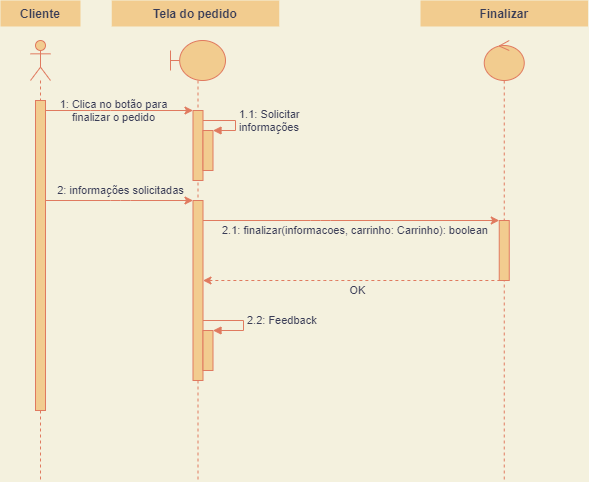

The diagram above was exported from draw.io. Its source (the exported page's mxGraphModel, read from the mxfile embedded in the PNG):
<mxGraphModel dx="863" dy="667" grid="1" gridSize="10" guides="1" tooltips="1" connect="1" arrows="1" fold="1" page="1" pageScale="1" pageWidth="827" pageHeight="1169" background="#F4F1DE" math="0" shadow="0">
  <root>
    <mxCell id="0" />
    <mxCell id="1" parent="0" />
    <mxCell id="4" value="" style="shape=umlLifeline;participant=umlActor;perimeter=lifelinePerimeter;whiteSpace=wrap;html=1;container=1;collapsible=0;recursiveResize=0;verticalAlign=top;spacingTop=36;outlineConnect=0;rounded=0;sketch=0;fontColor=#393C56;strokeColor=#E07A5F;fillColor=#F2CC8F;" parent="1" vertex="1">
      <mxGeometry x="230" y="210" width="20" height="440" as="geometry" />
    </mxCell>
    <mxCell id="7" value="" style="html=1;points=[];perimeter=orthogonalPerimeter;rounded=0;sketch=0;fontColor=#393C56;strokeColor=#E07A5F;fillColor=#F2CC8F;" parent="4" vertex="1">
      <mxGeometry x="5" y="60" width="10" height="310" as="geometry" />
    </mxCell>
    <mxCell id="5" value="" style="shape=umlLifeline;participant=umlBoundary;perimeter=lifelinePerimeter;whiteSpace=wrap;html=1;container=1;collapsible=0;recursiveResize=0;verticalAlign=top;spacingTop=36;outlineConnect=0;rounded=0;sketch=0;fontColor=#393C56;strokeColor=#E07A5F;fillColor=#F2CC8F;" parent="1" vertex="1">
      <mxGeometry x="370" y="210" width="55" height="440" as="geometry" />
    </mxCell>
    <mxCell id="8" value="" style="html=1;points=[];perimeter=orthogonalPerimeter;rounded=0;sketch=0;fontColor=#393C56;strokeColor=#E07A5F;fillColor=#F2CC8F;" parent="5" vertex="1">
      <mxGeometry x="22.5" y="70" width="10" height="70" as="geometry" />
    </mxCell>
    <mxCell id="24" value="" style="html=1;points=[];perimeter=orthogonalPerimeter;rounded=0;sketch=0;fontColor=#393C56;strokeColor=#E07A5F;fillColor=#F2CC8F;" vertex="1" parent="5">
      <mxGeometry x="32.5" y="90" width="10" height="40" as="geometry" />
    </mxCell>
    <mxCell id="25" value="1.1: Solicitar&lt;br&gt;informações" style="edgeStyle=orthogonalEdgeStyle;html=1;align=left;spacingLeft=2;endArrow=block;rounded=0;entryX=1;entryY=0;fontColor=#393C56;strokeColor=#E07A5F;fillColor=#F2CC8F;labelBackgroundColor=none;" edge="1" target="24" parent="5" source="8">
      <mxGeometry relative="1" as="geometry">
        <mxPoint x="30" y="80" as="sourcePoint" />
        <Array as="points">
          <mxPoint x="65" y="80" />
          <mxPoint x="65" y="90" />
        </Array>
        <mxPoint as="offset" />
      </mxGeometry>
    </mxCell>
    <mxCell id="29" value="" style="html=1;points=[];perimeter=orthogonalPerimeter;rounded=0;sketch=0;fontColor=#393C56;strokeColor=#E07A5F;fillColor=#F2CC8F;" vertex="1" parent="5">
      <mxGeometry x="22.5" y="160" width="10" height="180" as="geometry" />
    </mxCell>
    <mxCell id="42" value="" style="html=1;points=[];perimeter=orthogonalPerimeter;rounded=0;sketch=0;fontColor=#393C56;strokeColor=#E07A5F;fillColor=#F2CC8F;" vertex="1" parent="5">
      <mxGeometry x="32.5" y="290" width="10" height="40" as="geometry" />
    </mxCell>
    <mxCell id="43" value="2.2: Feedback" style="edgeStyle=orthogonalEdgeStyle;html=1;align=left;spacingLeft=2;endArrow=block;rounded=0;entryX=1;entryY=0;fontColor=#393C56;strokeColor=#E07A5F;fillColor=#F2CC8F;labelBackgroundColor=none;" edge="1" parent="5" target="42" source="29">
      <mxGeometry relative="1" as="geometry">
        <mxPoint x="40" y="279.9999999999999" as="sourcePoint" />
        <Array as="points">
          <mxPoint x="73" y="280" />
          <mxPoint x="73" y="290" />
        </Array>
        <mxPoint as="offset" />
      </mxGeometry>
    </mxCell>
    <mxCell id="9" style="edgeStyle=orthogonalEdgeStyle;curved=0;rounded=1;sketch=0;orthogonalLoop=1;jettySize=auto;html=1;fontColor=#393C56;strokeColor=#E07A5F;fillColor=#F2CC8F;labelBackgroundColor=#F4F1DE;" parent="1" source="7" target="8" edge="1">
      <mxGeometry relative="1" as="geometry">
        <Array as="points">
          <mxPoint x="300" y="280" />
          <mxPoint x="300" y="280" />
        </Array>
      </mxGeometry>
    </mxCell>
    <mxCell id="12" value="1: Clica no botão para&lt;br&gt;finalizar o pedido" style="edgeLabel;html=1;align=center;verticalAlign=middle;resizable=0;points=[];fontColor=#393C56;labelBackgroundColor=none;" parent="9" vertex="1" connectable="0">
      <mxGeometry x="-0.0837" y="2" relative="1" as="geometry">
        <mxPoint y="2" as="offset" />
      </mxGeometry>
    </mxCell>
    <mxCell id="10" value="Tela do pedido" style="text;align=center;fontStyle=1;verticalAlign=middle;spacingLeft=3;spacingRight=3;strokeColor=none;rotatable=0;points=[[0,0.5],[1,0.5]];portConstraint=eastwest;rounded=0;sketch=0;fontColor=#393C56;fillColor=#F2CC8F;" parent="1" vertex="1">
      <mxGeometry x="311.25" y="170" width="167.5" height="26" as="geometry" />
    </mxCell>
    <mxCell id="11" value="Cliente" style="text;align=center;fontStyle=1;verticalAlign=middle;spacingLeft=3;spacingRight=3;strokeColor=none;rotatable=0;points=[[0,0.5],[1,0.5]];portConstraint=eastwest;rounded=0;sketch=0;fontColor=#393C56;fillColor=#F2CC8F;" parent="1" vertex="1">
      <mxGeometry x="200" y="170" width="80" height="26" as="geometry" />
    </mxCell>
    <mxCell id="30" style="edgeStyle=orthogonalEdgeStyle;curved=0;rounded=1;sketch=0;orthogonalLoop=1;jettySize=auto;html=1;labelBackgroundColor=none;fontColor=#393C56;strokeColor=#E07A5F;fillColor=#F2CC8F;" edge="1" parent="1" source="7" target="29">
      <mxGeometry relative="1" as="geometry">
        <Array as="points">
          <mxPoint x="320" y="370" />
          <mxPoint x="320" y="370" />
        </Array>
      </mxGeometry>
    </mxCell>
    <mxCell id="31" value="2: informações solicitadas" style="edgeLabel;html=1;align=center;verticalAlign=middle;resizable=0;points=[];fontColor=#393C56;labelBackgroundColor=none;" vertex="1" connectable="0" parent="30">
      <mxGeometry x="-0.1851" y="1" relative="1" as="geometry">
        <mxPoint x="15" y="-9" as="offset" />
      </mxGeometry>
    </mxCell>
    <mxCell id="32" value="" style="shape=umlLifeline;participant=umlControl;perimeter=lifelinePerimeter;whiteSpace=wrap;html=1;container=1;collapsible=0;recursiveResize=0;verticalAlign=top;spacingTop=36;outlineConnect=0;rounded=0;labelBackgroundColor=none;sketch=0;fontColor=#393C56;strokeColor=#E07A5F;fillColor=#F2CC8F;" vertex="1" parent="1">
      <mxGeometry x="683.75" y="210" width="40" height="440" as="geometry" />
    </mxCell>
    <mxCell id="34" value="" style="html=1;points=[];perimeter=orthogonalPerimeter;rounded=0;labelBackgroundColor=none;sketch=0;fontColor=#393C56;strokeColor=#E07A5F;fillColor=#F2CC8F;" vertex="1" parent="32">
      <mxGeometry x="15" y="180" width="10" height="60" as="geometry" />
    </mxCell>
    <mxCell id="33" value="Finalizar" style="text;align=center;fontStyle=1;verticalAlign=middle;spacingLeft=3;spacingRight=3;strokeColor=none;rotatable=0;points=[[0,0.5],[1,0.5]];portConstraint=eastwest;rounded=0;sketch=0;fontColor=#393C56;fillColor=#F2CC8F;" vertex="1" parent="1">
      <mxGeometry x="620" y="170" width="167.5" height="26" as="geometry" />
    </mxCell>
    <mxCell id="35" style="edgeStyle=orthogonalEdgeStyle;curved=0;rounded=1;sketch=0;orthogonalLoop=1;jettySize=auto;html=1;labelBackgroundColor=none;fontColor=#393C56;strokeColor=#E07A5F;fillColor=#F2CC8F;" edge="1" parent="1" source="29" target="34">
      <mxGeometry relative="1" as="geometry">
        <Array as="points">
          <mxPoint x="520" y="390" />
          <mxPoint x="520" y="390" />
        </Array>
      </mxGeometry>
    </mxCell>
    <mxCell id="36" value="2.1: finalizar(informacoes, carrinho: Carrinho): boolean" style="edgeLabel;html=1;align=left;verticalAlign=middle;resizable=0;points=[];fontColor=#393C56;labelBackgroundColor=none;" vertex="1" connectable="0" parent="35">
      <mxGeometry x="-0.1379" y="2" relative="1" as="geometry">
        <mxPoint x="-110" y="12" as="offset" />
      </mxGeometry>
    </mxCell>
    <mxCell id="39" style="edgeStyle=orthogonalEdgeStyle;curved=0;rounded=1;sketch=0;orthogonalLoop=1;jettySize=auto;html=1;labelBackgroundColor=none;fontColor=#393C56;strokeColor=#E07A5F;fillColor=#F2CC8F;startArrow=classic;startFill=1;endArrow=none;endFill=0;dashed=1;" edge="1" parent="1" source="29" target="34">
      <mxGeometry relative="1" as="geometry">
        <Array as="points">
          <mxPoint x="530" y="450" />
          <mxPoint x="530" y="450" />
        </Array>
      </mxGeometry>
    </mxCell>
    <mxCell id="40" value="OK" style="edgeLabel;html=1;align=center;verticalAlign=middle;resizable=0;points=[];fontColor=#393C56;labelBackgroundColor=none;" vertex="1" connectable="0" parent="39">
      <mxGeometry x="0.0819" y="1" relative="1" as="geometry">
        <mxPoint x="-6" y="11" as="offset" />
      </mxGeometry>
    </mxCell>
  </root>
</mxGraphModel>